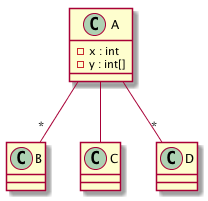

The diagram above was rendered by PlantUML. Its source (embedded in the PNG):
@startuml
class A
A : - x : int
A : - y : int[]
class B
class C
class D
A -- "*" B
A -- C
A -- "*" D
@enduml